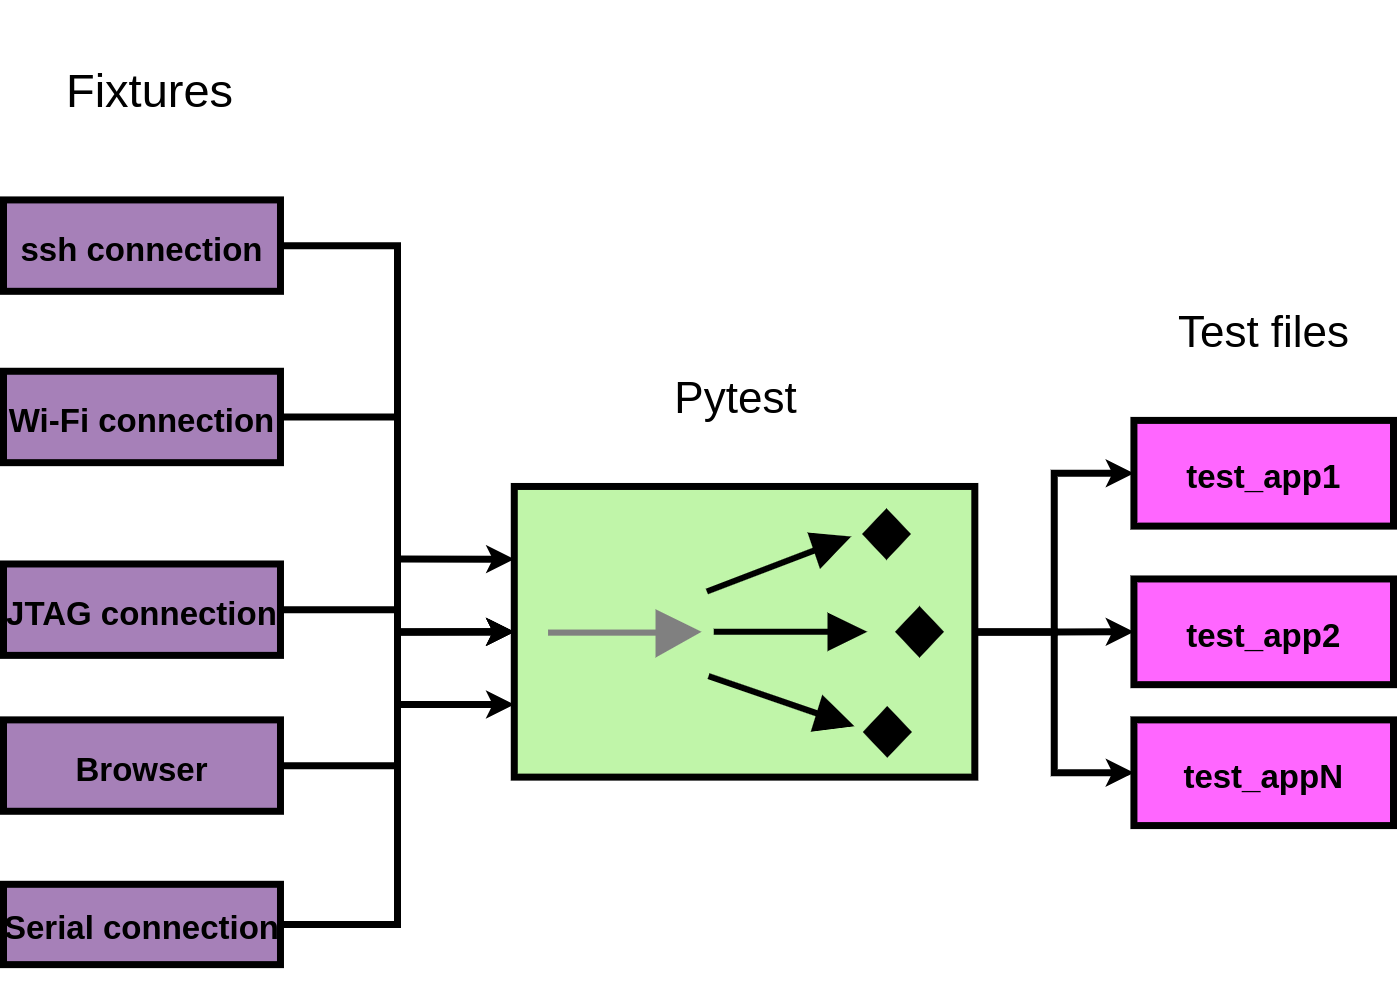

The diagram above was exported from draw.io. Its source (the exported page's mxGraphModel, read from the mxfile embedded in the PNG):
<mxGraphModel dx="2718" dy="1428" grid="1" gridSize="10" guides="1" tooltips="1" connect="1" arrows="1" fold="1" page="1" pageScale="1.5" pageWidth="1169" pageHeight="826" background="none" math="0" shadow="0">
  <root>
    <mxCell id="0" style=";html=1;" />
    <mxCell id="1" style=";html=1;" parent="0" />
    <mxCell id="op4MDz7B2m3CBYGzBEsX-72" value="" style="group;fontSize=33;strokeWidth=7;" vertex="1" connectable="0" parent="1">
      <mxGeometry x="160" y="100" width="1390" height="1000" as="geometry" />
    </mxCell>
    <mxCell id="op4MDz7B2m3CBYGzBEsX-3" value="test_appN" style="strokeWidth=7;dashed=0;align=center;fontSize=33;shape=rect;fillColor=#FF66FF;strokeColor=#000000;fontStyle=1;" vertex="1" parent="op4MDz7B2m3CBYGzBEsX-72">
      <mxGeometry x="1130.4216867469881" y="716.3828537874341" width="259.5783132530121" height="105.6958308866706" as="geometry" />
    </mxCell>
    <mxCell id="op4MDz7B2m3CBYGzBEsX-4" value="test_app2" style="strokeWidth=7;dashed=0;align=center;fontSize=33;shape=rect;fillColor=#FF66FF;strokeColor=#000000;fontStyle=1;" vertex="1" parent="op4MDz7B2m3CBYGzBEsX-72">
      <mxGeometry x="1130.4216867469881" y="575.4550792718733" width="259.5783132530121" height="105.6958308866706" as="geometry" />
    </mxCell>
    <mxCell id="op4MDz7B2m3CBYGzBEsX-5" value="test_app1" style="strokeWidth=7;dashed=0;align=center;fontSize=33;shape=rect;fillColor=#FF66FF;strokeColor=#000000;fontStyle=1;" vertex="1" parent="op4MDz7B2m3CBYGzBEsX-72">
      <mxGeometry x="1130.4216867469881" y="416.9113329418674" width="259.5783132530121" height="105.6958308866706" as="geometry" />
    </mxCell>
    <mxCell id="op4MDz7B2m3CBYGzBEsX-58" value="" style="edgeStyle=orthogonalEdgeStyle;rounded=0;orthogonalLoop=1;jettySize=auto;html=1;fontSize=33;strokeWidth=7;" edge="1" parent="op4MDz7B2m3CBYGzBEsX-72" source="op4MDz7B2m3CBYGzBEsX-32" target="op4MDz7B2m3CBYGzBEsX-5">
      <mxGeometry relative="1" as="geometry" />
    </mxCell>
    <mxCell id="op4MDz7B2m3CBYGzBEsX-60" style="edgeStyle=orthogonalEdgeStyle;rounded=0;orthogonalLoop=1;jettySize=auto;html=1;entryX=0;entryY=0.5;entryDx=0;entryDy=0;fontSize=33;strokeWidth=7;" edge="1" parent="op4MDz7B2m3CBYGzBEsX-72" source="op4MDz7B2m3CBYGzBEsX-32" target="op4MDz7B2m3CBYGzBEsX-4">
      <mxGeometry relative="1" as="geometry" />
    </mxCell>
    <mxCell id="op4MDz7B2m3CBYGzBEsX-61" style="edgeStyle=orthogonalEdgeStyle;rounded=0;orthogonalLoop=1;jettySize=auto;html=1;entryX=0;entryY=0.5;entryDx=0;entryDy=0;fontSize=33;strokeWidth=7;" edge="1" parent="op4MDz7B2m3CBYGzBEsX-72" source="op4MDz7B2m3CBYGzBEsX-32" target="op4MDz7B2m3CBYGzBEsX-3">
      <mxGeometry relative="1" as="geometry" />
    </mxCell>
    <mxCell id="op4MDz7B2m3CBYGzBEsX-32" value="" style="fillColor=#c0f5a9;dashed=0;outlineConnect=0;strokeWidth=7;html=1;align=center;fontSize=33;verticalLabelPosition=bottom;verticalAlign=top;shape=mxgraph.eip.competing_consumers;" vertex="1" parent="op4MDz7B2m3CBYGzBEsX-72">
      <mxGeometry x="510.78313253012055" y="482.9712272460365" width="460.54216867469887" height="290.6635349383442" as="geometry" />
    </mxCell>
    <mxCell id="op4MDz7B2m3CBYGzBEsX-69" style="edgeStyle=orthogonalEdgeStyle;rounded=0;orthogonalLoop=1;jettySize=auto;html=1;fontSize=33;strokeWidth=7;" edge="1" parent="op4MDz7B2m3CBYGzBEsX-72" source="op4MDz7B2m3CBYGzBEsX-46" target="op4MDz7B2m3CBYGzBEsX-32">
      <mxGeometry relative="1" as="geometry" />
    </mxCell>
    <mxCell id="op4MDz7B2m3CBYGzBEsX-46" value="JTAG connection" style="strokeWidth=7;dashed=0;align=center;fontSize=33;shape=rect;fillColor=#A680B8;strokeColor=#000000;fontStyle=1;aspect=fixed;" vertex="1" parent="op4MDz7B2m3CBYGzBEsX-72">
      <mxGeometry y="560.4815032295952" width="276.97939248152494" height="91.40319951890325" as="geometry" />
    </mxCell>
    <mxCell id="op4MDz7B2m3CBYGzBEsX-68" style="edgeStyle=orthogonalEdgeStyle;rounded=0;orthogonalLoop=1;jettySize=auto;html=1;entryX=0;entryY=0.5;entryDx=0;entryDy=0;entryPerimeter=0;fontSize=33;strokeWidth=7;" edge="1" parent="op4MDz7B2m3CBYGzBEsX-72" source="op4MDz7B2m3CBYGzBEsX-47" target="op4MDz7B2m3CBYGzBEsX-32">
      <mxGeometry relative="1" as="geometry" />
    </mxCell>
    <mxCell id="op4MDz7B2m3CBYGzBEsX-47" value="Wi-Fi connection" style="strokeWidth=7;dashed=0;align=center;fontSize=33;shape=rect;fillColor=#A680B8;strokeColor=#000000;fontStyle=1;aspect=fixed;" vertex="1" parent="op4MDz7B2m3CBYGzBEsX-72">
      <mxGeometry y="367.7627715795655" width="276.97939248152494" height="91.40319951890325" as="geometry" />
    </mxCell>
    <mxCell id="op4MDz7B2m3CBYGzBEsX-67" style="edgeStyle=orthogonalEdgeStyle;rounded=0;orthogonalLoop=1;jettySize=auto;html=1;entryX=0;entryY=0.25;entryDx=0;entryDy=0;entryPerimeter=0;fontSize=33;strokeWidth=7;" edge="1" parent="op4MDz7B2m3CBYGzBEsX-72" source="op4MDz7B2m3CBYGzBEsX-48" target="op4MDz7B2m3CBYGzBEsX-32">
      <mxGeometry relative="1" as="geometry" />
    </mxCell>
    <mxCell id="op4MDz7B2m3CBYGzBEsX-48" value="ssh connection" style="strokeWidth=7;dashed=0;align=center;fontSize=33;shape=rect;fillColor=#A680B8;strokeColor=#000000;fontStyle=1;aspect=fixed;" vertex="1" parent="op4MDz7B2m3CBYGzBEsX-72">
      <mxGeometry y="196.41808573106317" width="276.97939248152494" height="91.40319951890325" as="geometry" />
    </mxCell>
    <mxCell id="op4MDz7B2m3CBYGzBEsX-62" value="&lt;font style=&quot;font-size: 44px;&quot;&gt;Pytest&lt;/font&gt;" style="text;html=1;strokeColor=none;fillColor=none;align=center;verticalAlign=middle;whiteSpace=wrap;rounded=0;fontSize=33;strokeWidth=7;" vertex="1" parent="op4MDz7B2m3CBYGzBEsX-72">
      <mxGeometry x="607.0783132530122" y="306.8115091015855" width="251.20481927710847" height="176.159718144451" as="geometry" />
    </mxCell>
    <mxCell id="op4MDz7B2m3CBYGzBEsX-63" value="&lt;font style=&quot;font-size: 44px;&quot;&gt;Test files&lt;/font&gt;" style="text;html=1;strokeColor=none;fillColor=none;align=center;verticalAlign=middle;whiteSpace=wrap;rounded=0;fontSize=33;strokeWidth=7;" vertex="1" parent="op4MDz7B2m3CBYGzBEsX-72">
      <mxGeometry x="1134.60843373494" y="240.75161479741638" width="251.20481927710847" height="176.159718144451" as="geometry" />
    </mxCell>
    <mxCell id="op4MDz7B2m3CBYGzBEsX-64" value="&lt;font style=&quot;font-size: 47px;&quot;&gt;Fixtures&lt;/font&gt;" style="text;html=1;strokeColor=none;fillColor=none;align=center;verticalAlign=middle;whiteSpace=wrap;rounded=0;fontSize=33;strokeWidth=7;" vertex="1" parent="op4MDz7B2m3CBYGzBEsX-72">
      <mxGeometry x="20.93373493975904" width="251.20481927710847" height="176.159718144451" as="geometry" />
    </mxCell>
    <mxCell id="op4MDz7B2m3CBYGzBEsX-70" style="edgeStyle=orthogonalEdgeStyle;rounded=0;orthogonalLoop=1;jettySize=auto;html=1;entryX=0;entryY=0.5;entryDx=0;entryDy=0;entryPerimeter=0;fontSize=33;strokeWidth=7;" edge="1" parent="op4MDz7B2m3CBYGzBEsX-72" source="op4MDz7B2m3CBYGzBEsX-65" target="op4MDz7B2m3CBYGzBEsX-32">
      <mxGeometry relative="1" as="geometry" />
    </mxCell>
    <mxCell id="op4MDz7B2m3CBYGzBEsX-65" value="Browser" style="strokeWidth=7;dashed=0;align=center;fontSize=33;shape=rect;fillColor=#A680B8;strokeColor=#000000;fontStyle=1;aspect=fixed;" vertex="1" parent="op4MDz7B2m3CBYGzBEsX-72">
      <mxGeometry y="716.3828537874341" width="276.97939248152494" height="91.40319951890325" as="geometry" />
    </mxCell>
    <mxCell id="op4MDz7B2m3CBYGzBEsX-71" style="edgeStyle=orthogonalEdgeStyle;rounded=0;orthogonalLoop=1;jettySize=auto;html=1;entryX=0;entryY=0.75;entryDx=0;entryDy=0;entryPerimeter=0;fontSize=33;strokeWidth=7;" edge="1" parent="op4MDz7B2m3CBYGzBEsX-72" source="op4MDz7B2m3CBYGzBEsX-66" target="op4MDz7B2m3CBYGzBEsX-32">
      <mxGeometry relative="1" as="geometry" />
    </mxCell>
    <mxCell id="op4MDz7B2m3CBYGzBEsX-66" value="Serial connection" style="strokeWidth=7;dashed=0;align=center;fontSize=33;shape=rect;fillColor=#A680B8;strokeColor=#000000;fontStyle=1;aspect=fixed;" vertex="1" parent="op4MDz7B2m3CBYGzBEsX-72">
      <mxGeometry y="880.7985907222552" width="276.97939248152494" height="80.32402381964225" as="geometry" />
    </mxCell>
  </root>
</mxGraphModel>